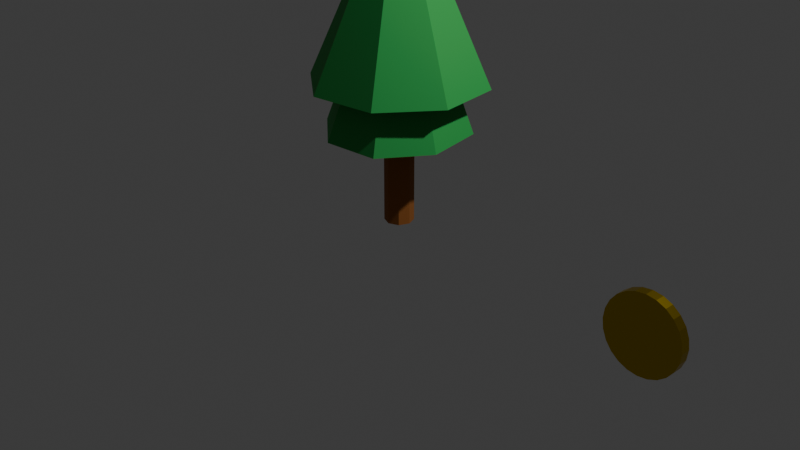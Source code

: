 # Source: props.blend  (saved by Blender 5.2.45; exported with 4.5.12 LTS)
import bpy
from mathutils import Matrix  # noqa: F401  (used for matrix-valued properties, if any)

bpy.ops.wm.read_factory_settings(use_empty=True)
scene = bpy.context.scene
scene.name = 'Scene'

# ---- collections
col_props = bpy.data.collections.new('props'); scene.collection.children.link(col_props)

# ---- materials (node trees are filled in below, after node groups)
mat_gold = bpy.data.materials.new('gold')
mat_bark = bpy.data.materials.new('bark')
mat_leaves = bpy.data.materials.new('leaves')

# ---- material node trees
mat_gold.use_nodes = True; mat_gold.node_tree.nodes.clear()
_N = mat_gold.node_tree.nodes; _L = mat_gold.node_tree.links
n0 = _N.new('ShaderNodeBsdfPrincipled'); n0.name = 'Principled BSDF'; n0.location = (-200, 100)
n0.inputs[0].default_value = (0.5694, 0.3893, 0.0, 1.0)
n0.inputs[1].default_value = 1.0
n0.inputs[2].default_value = 0.3
n0.inputs[10].default_value = 0.005
n1 = _N.new('ShaderNodeOutputMaterial'); n1.name = 'Material Output'; n1.location = (200, 100)
_L.new(n0.outputs[0], n1.inputs[0])
n1.is_active_output = True
mat_bark.use_nodes = True; mat_bark.node_tree.nodes.clear()
_N = mat_bark.node_tree.nodes; _L = mat_bark.node_tree.links
n0 = _N.new('ShaderNodeBsdfPrincipled'); n0.name = 'Principled BSDF'; n0.location = (-200, 100)
n0.inputs[0].default_value = (0.312, 0.1036, 0.01583, 1.0)
n0.inputs[2].default_value = 0.9
n0.inputs[10].default_value = 0.005
n1 = _N.new('ShaderNodeOutputMaterial'); n1.name = 'Material Output'; n1.location = (200, 100)
_L.new(n0.outputs[0], n1.inputs[0])
n1.is_active_output = True
mat_leaves.use_nodes = True; mat_leaves.node_tree.nodes.clear()
_N = mat_leaves.node_tree.nodes; _L = mat_leaves.node_tree.links
n0 = _N.new('ShaderNodeBsdfPrincipled'); n0.name = 'Principled BSDF'; n0.location = (-200, 100)
n0.inputs[0].default_value = (0.01965, 0.3307, 0.05708, 1.0)
n0.inputs[2].default_value = 0.8
n0.inputs[10].default_value = 0.005
n1 = _N.new('ShaderNodeOutputMaterial'); n1.name = 'Material Output'; n1.location = (200, 100)
_L.new(n0.outputs[0], n1.inputs[0])
n1.is_active_output = True

# ---- world
world_world = bpy.data.worlds.new('World'); scene.world = world_world
world_world.use_nodes = True; world_world.node_tree.nodes.clear()
_N = world_world.node_tree.nodes; _L = world_world.node_tree.links
n0 = _N.new('ShaderNodeOutputWorld'); n0.name = 'World Output'; n0.location = (200, 100)
n1 = _N.new('ShaderNodeBackground'); n1.name = 'Background'; n1.location = (-200, 100)
n1.inputs[0].default_value = (0.05088, 0.05088, 0.05088, 1.0)
_L.new(n1.outputs[0], n0.inputs[0])
n0.is_active_output = True
world_world.color = (0.05088, 0.05088, 0.05088)
world_world.sun_shadow_jitter_overblur = 0.0

# ---- cameras
cam_camera = bpy.data.cameras.new('Camera')
cam_camera.clip_end = 100.0
cam_camera.ortho_scale = 7.314

# ---- lights
light_light = bpy.data.lights.new('Light', 'POINT')
light_light.energy = 1000.0
light_light.shadow_soft_size = 0.1

# ---- meshes
me_cylinder = bpy.data.meshes.new('Cylinder')
me_cylinder.from_pydata([(0.0, 0.4, -0.05), (0.0, 0.4, 0.05), (0.1035, 0.3864, -0.05), (0.1035, 0.3864, 0.05), (0.2, 0.3464, -0.05), (0.2, 0.3464, 0.05), (0.2828, 0.2828, -0.05), (0.2828, 0.2828, 0.05), (0.3464, 0.2, -0.05), (0.3464, 0.2, 0.05), (0.3864, 0.1035, -0.05), (0.3864, 0.1035, 0.05), (0.4, 0.0, -0.05), (0.4, 0.0, 0.05), (0.3864, -0.1035, -0.05), (0.3864, -0.1035, 0.05), (0.3464, -0.2, -0.05), (0.3464, -0.2, 0.05), (0.2828, -0.2828, -0.05), (0.2828, -0.2828, 0.05), (0.2, -0.3464, -0.05), (0.2, -0.3464, 0.05), (0.1035, -0.3864, -0.05), (0.1035, -0.3864, 0.05), (0.0, -0.4, -0.05), (0.0, -0.4, 0.05), (-0.1035, -0.3864, -0.05), (-0.1035, -0.3864, 0.05), (-0.2, -0.3464, -0.05), (-0.2, -0.3464, 0.05), (-0.2828, -0.2828, -0.05), (-0.2828, -0.2828, 0.05), (-0.3464, -0.2, -0.05), (-0.3464, -0.2, 0.05), (-0.3864, -0.1035, -0.05), (-0.3864, -0.1035, 0.05), (-0.4, 0.0, -0.05), (-0.4, 0.0, 0.05), (-0.3864, 0.1035, -0.05), (-0.3864, 0.1035, 0.05), (-0.3464, 0.2, -0.05), (-0.3464, 0.2, 0.05), (-0.2828, 0.2828, -0.05), (-0.2828, 0.2828, 0.05), (-0.2, 0.3464, -0.05), (-0.2, 0.3464, 0.05), (-0.1035, 0.3864, -0.05), (-0.1035, 0.3864, 0.05)], [], [(0, 1, 3, 2), (2, 3, 5, 4), (4, 5, 7, 6), (6, 7, 9, 8), (8, 9, 11, 10), (10, 11, 13, 12), (12, 13, 15, 14), (14, 15, 17, 16), (16, 17, 19, 18), (18, 19, 21, 20), (20, 21, 23, 22), (22, 23, 25, 24), (24, 25, 27, 26), (26, 27, 29, 28), (28, 29, 31, 30), (30, 31, 33, 32), (32, 33, 35, 34), (34, 35, 37, 36), (36, 37, 39, 38), (38, 39, 41, 40), (40, 41, 43, 42), (42, 43, 45, 44), (3, 1, 47, 45, 43, 41, 39, 37, 35, 33, 31, 29, 27, 25, 23, 21, 19, 17, 15, 13, 11, 9, 7, 5), (44, 45, 47, 46), (46, 47, 1, 0), (0, 2, 4, 6, 8, 10, 12, 14, 16, 18, 20, 22, 24, 26, 28, 30, 32, 34, 36, 38, 40, 42, 44, 46)])
_uv = me_cylinder.uv_layers.new(name='UVMap')
_uv.uv.foreach_set('vector', [1.0, 0.5, 1.0, 1.0, 0.9583, 1.0, 0.9583, 0.5, 0.9583, 0.5, 0.9583, 1.0, 0.9167, 1.0, 0.9167, 0.5, 0.9167, 0.5, 0.9167, 1.0, 0.875, 1.0, 0.875, 0.5, 0.875, 0.5, 0.875, 1.0, 0.8333, 1.0, 0.8333, 0.5, 0.8333, 0.5, 0.8333, 1.0, 0.7917, 1.0, 0.7917, 0.5, 0.7917, 0.5, 0.7917, 1.0, 0.75, 1.0, 0.75, 0.5, 0.75, 0.5, 0.75, 1.0, 0.7083, 1.0, 0.7083, 0.5, 0.7083, 0.5, 0.7083, 1.0, 0.6667, 1.0, 0.6667, 0.5, 0.6667, 0.5, 0.6667, 1.0, 0.625, 1.0, 0.625, 0.5, 0.625, 0.5, 0.625, 1.0, 0.5833, 1.0, 0.5833, 0.5, 0.5833, 0.5, 0.5833, 1.0, 0.5417, 1.0, 0.5417, 0.5, 0.5417, 0.5, 0.5417, 1.0, 0.5, 1.0, 0.5, 0.5, 0.5, 0.5, 0.5, 1.0, 0.4583, 1.0, 0.4583, 0.5, 0.4583, 0.5, 0.4583, 1.0, 0.4167, 1.0, 0.4167, 0.5, 0.4167, 0.5, 0.4167, 1.0, 0.375, 1.0, 0.375, 0.5, 0.375, 0.5, 0.375, 1.0, 0.3333, 1.0, 0.3333, 0.5, 0.3333, 0.5, 0.3333, 1.0, 0.2917, 1.0, 0.2917, 0.5, 0.2917, 0.5, 0.2917, 1.0, 0.25, 1.0, 0.25, 0.5, 0.25, 0.5, 0.25, 1.0, 0.2083, 1.0, 0.2083, 0.5, 0.2083, 0.5, 0.2083, 1.0, 0.1667, 1.0, 0.1667, 0.5, 0.1667, 0.5, 0.1667, 1.0, 0.125, 1.0, 0.125, 0.5, 0.125, 0.5, 0.125, 1.0, 0.08333, 1.0, 0.08333, 0.5, 0.3121, 0.4818, 0.25, 0.49, 0.1879, 0.4818, 0.13, 0.4578, 0.08029, 0.4197, 0.04215, 0.37, 0.01818, 0.3121, 0.01, 0.25, 0.01818, 0.1879, 0.04215, 0.13, 0.08029, 0.08029, 0.13, 0.04215, 0.1879, 0.01818, 0.25, 0.01, 0.3121, 0.01818, 0.37, 0.04215, 0.4197, 0.08029, 0.4578, 0.13, 0.4818, 0.1879, 0.49, 0.25, 0.4818, 0.3121, 0.4578, 0.37, 0.4197, 0.4197, 0.37, 0.4578, 0.08333, 0.5, 0.08333, 1.0, 0.04167, 1.0, 0.04167, 0.5, 0.04167, 0.5, 0.04167, 1.0, -1.863e-07, 1.0, -1.863e-07, 0.5, 0.75, 0.49, 0.8121, 0.4818, 0.87, 0.4578, 0.9197, 0.4197, 0.9578, 0.37, 0.9818, 0.3121, 0.99, 0.25, 0.9818, 0.1879, 0.9578, 0.13, 0.9197, 0.08029, 0.87, 0.04215, 0.8121, 0.01818, 0.75, 0.01, 0.6879, 0.01818, 0.63, 0.04215, 0.5803, 0.08029, 0.5422, 0.13, 0.5182, 0.1879, 0.51, 0.25, 0.5182, 0.3121, 0.5422, 0.37, 0.5803, 0.4197, 0.63, 0.4578, 0.6879, 0.4818])
me_cylinder.materials.append(mat_gold)
me_cylinder.update()
me_cylinder_001 = bpy.data.meshes.new('Cylinder.001')
me_cylinder_001.from_pydata([(0.0, 0.15, -0.75), (0.0, 0.15, 0.75), (0.1061, 0.1061, -0.75), (0.1061, 0.1061, 0.75), (0.15, 0.0, -0.75), (0.15, 0.0, 0.75), (0.1061, -0.1061, -0.75), (0.1061, -0.1061, 0.75), (0.0, -0.15, -0.75), (0.0, -0.15, 0.75), (-0.1061, -0.1061, -0.75), (-0.1061, -0.1061, 0.75), (-0.15, 0.0, -0.75), (-0.15, 0.0, 0.75), (-0.1061, 0.1061, -0.75), (-0.1061, 0.1061, 0.75)], [], [(0, 1, 3, 2), (2, 3, 5, 4), (4, 5, 7, 6), (6, 7, 9, 8), (8, 9, 11, 10), (10, 11, 13, 12), (3, 1, 15, 13, 11, 9, 7, 5), (12, 13, 15, 14), (14, 15, 1, 0), (0, 2, 4, 6, 8, 10, 12, 14)])
_uv = me_cylinder_001.uv_layers.new(name='UVMap')
_uv.uv.foreach_set('vector', [1.0, 0.5, 1.0, 1.0, 0.875, 1.0, 0.875, 0.5, 0.875, 0.5, 0.875, 1.0, 0.75, 1.0, 0.75, 0.5, 0.75, 0.5, 0.75, 1.0, 0.625, 1.0, 0.625, 0.5, 0.625, 0.5, 0.625, 1.0, 0.5, 1.0, 0.5, 0.5, 0.5, 0.5, 0.5, 1.0, 0.375, 1.0, 0.375, 0.5, 0.375, 0.5, 0.375, 1.0, 0.25, 1.0, 0.25, 0.5, 0.4197, 0.4197, 0.25, 0.49, 0.08029, 0.4197, 0.01, 0.25, 0.08029, 0.08029, 0.25, 0.01, 0.4197, 0.08029, 0.49, 0.25, 0.25, 0.5, 0.25, 1.0, 0.125, 1.0, 0.125, 0.5, 0.125, 0.5, 0.125, 1.0, 0.0, 1.0, 0.0, 0.5, 0.75, 0.49, 0.9197, 0.4197, 0.99, 0.25, 0.9197, 0.08029, 0.75, 0.01, 0.5803, 0.08029, 0.51, 0.25, 0.5803, 0.4197])
me_cylinder_001.materials.append(mat_bark)
me_cylinder_001.update()
me_cone = bpy.data.meshes.new('Cone')
me_cone.from_pydata([(0.0, 0.9, -1.0), (0.6364, 0.6364, -1.0), (0.9, 0.0, -1.0), (0.6364, -0.6364, -1.0), (0.0, -0.9, -1.0), (-0.6364, -0.6364, -1.0), (-0.9, 0.0, -1.0), (-0.6364, 0.6364, -1.0), (0.0, 0.0, 1.0)], [], [(0, 8, 1), (1, 8, 2), (2, 8, 3), (3, 8, 4), (4, 8, 5), (5, 8, 6), (0, 1, 2, 3, 4, 5, 6, 7), (6, 8, 7), (7, 8, 0)])
_uv = me_cone.uv_layers.new(name='UVMap')
_uv.uv.foreach_set('vector', [0.25, 0.49, 0.25, 0.25, 0.4197, 0.4197, 0.4197, 0.4197, 0.25, 0.25, 0.49, 0.25, 0.49, 0.25, 0.25, 0.25, 0.4197, 0.08029, 0.4197, 0.08029, 0.25, 0.25, 0.25, 0.01, 0.25, 0.01, 0.25, 0.25, 0.08029, 0.08029, 0.08029, 0.08029, 0.25, 0.25, 0.01, 0.25, 0.75, 0.49, 0.9197, 0.4197, 0.99, 0.25, 0.9197, 0.08029, 0.75, 0.01, 0.5803, 0.08029, 0.51, 0.25, 0.5803, 0.4197, 0.01, 0.25, 0.25, 0.25, 0.08029, 0.4197, 0.08029, 0.4197, 0.25, 0.25, 0.25, 0.49])
me_cone.materials.append(mat_leaves)
me_cone.update()
me_cone_001 = bpy.data.meshes.new('Cone.001')
me_cone_001.from_pydata([(0.0, 0.9, -1.0), (0.6364, 0.6364, -1.0), (0.9, 0.0, -1.0), (0.6364, -0.6364, -1.0), (0.0, -0.9, -1.0), (-0.6364, -0.6364, -1.0), (-0.9, 0.0, -1.0), (-0.6364, 0.6364, -1.0), (0.0, 0.0, 1.0)], [], [(0, 8, 1), (1, 8, 2), (2, 8, 3), (3, 8, 4), (4, 8, 5), (5, 8, 6), (0, 1, 2, 3, 4, 5, 6, 7), (6, 8, 7), (7, 8, 0)])
_uv = me_cone_001.uv_layers.new(name='UVMap')
_uv.uv.foreach_set('vector', [0.25, 0.49, 0.25, 0.25, 0.4197, 0.4197, 0.4197, 0.4197, 0.25, 0.25, 0.49, 0.25, 0.49, 0.25, 0.25, 0.25, 0.4197, 0.08029, 0.4197, 0.08029, 0.25, 0.25, 0.25, 0.01, 0.25, 0.01, 0.25, 0.25, 0.08029, 0.08029, 0.08029, 0.08029, 0.25, 0.25, 0.01, 0.25, 0.75, 0.49, 0.9197, 0.4197, 0.99, 0.25, 0.9197, 0.08029, 0.75, 0.01, 0.5803, 0.08029, 0.51, 0.25, 0.5803, 0.4197, 0.01, 0.25, 0.25, 0.25, 0.08029, 0.4197, 0.08029, 0.4197, 0.25, 0.25, 0.25, 0.49])
me_cone_001.materials.append(mat_leaves)
me_cone_001.update()

# ---- objects
ob_light = bpy.data.objects.new('Light', light_light)
ob_camera = bpy.data.objects.new('Camera', cam_camera)
ob_coin = bpy.data.objects.new('coin', me_cylinder)
ob_trunk = bpy.data.objects.new('Trunk', me_cylinder_001)
ob_foliage = bpy.data.objects.new('Foliage', me_cone)
ob_foliage_001 = bpy.data.objects.new('Foliage.001', me_cone_001)

# ---- transforms, parenting, visibility, modifiers, constraints
ob_light.location = (4.076, 1.005, 5.904)
ob_light.rotation_euler = (0.6503, 0.05522, 1.866)
ob_light.lock_rotations_4d = False
ob_light.empty_display_type = 'ARROWS'
ob_light.color = (0.0, 0.0, 0.0, 0.0)
ob_light.lineart.crease_threshold = 0.0
ob_camera.location = (7.359, -6.926, 4.958)
ob_camera.rotation_euler = (1.109, 0.0, 0.8149)
ob_camera.lock_rotations_4d = False
ob_camera.empty_display_type = 'ARROWS'
ob_camera.color = (0.0, 0.0, 0.0, 0.0)
ob_camera.display_type = 'WIRE'
ob_camera.lineart.crease_threshold = 0.0
ob_coin.location = (3.0, 0.0, 0.0)
ob_coin.rotation_euler = (1.571, -0.0, 0.0)
ob_trunk.location = (0.0, 0.0, 0.75)
ob_foliage.location = (0.0, 0.0, 2.462)
ob_foliage.rotation_euler = (0.0, -0.0, 0.5348)
ob_foliage_001.location = (0.0, 0.0, 2.003)
ob_foliage_001.rotation_euler = (0.0, -0.0, 0.5348)
ob_foliage_001.scale = (0.8234, 0.9418, 1.0)

# ---- collection membership
col_props.objects.link(ob_light)
col_props.objects.link(ob_camera)
col_props.objects.link(ob_coin)
col_props.objects.link(ob_trunk)
col_props.objects.link(ob_foliage)
col_props.objects.link(ob_foliage_001)

# ---- scene / render settings (as saved in the file)
scene.camera = ob_camera
scene.frame_start = 1; scene.frame_end = 250; scene.frame_set(1)
scene.render.engine = 'BLENDER_EEVEE_NEXT'
scene.render.bake_bias = 0.0
scene.render.bake_samples = 0
scene.render.compositor_device = 'GPU'
scene.eevee.use_volume_custom_range = False
scene.eevee.fast_gi_thickness_near = 0.1
scene.eevee.fast_gi_thickness_far = 0.0
scene.eevee.ray_tracing_options.screen_trace_thickness = 0.1
bpy.context.view_layer.update()
